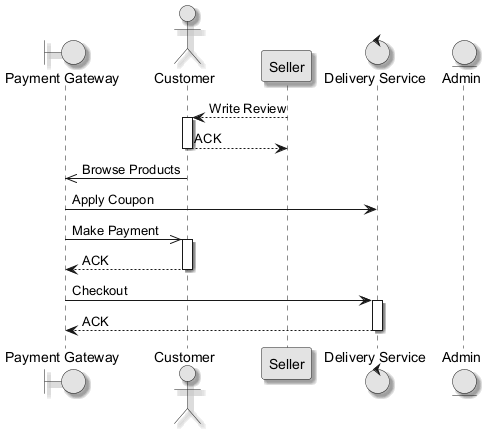

The diagram above was rendered by PlantUML. Its source (embedded in the PNG):
@startuml
skinparam monochrome true
skinparam shadowing true
boundary "Payment Gateway" as PG
actor "Customer" as C
participant "Seller" as S
control "Delivery Service" as DS
entity "Admin" as A
S --> C : Write Review
activate C
C --> S : ACK
deactivate C
C ->> PG : Browse Products
PG -> DS : Apply Coupon
PG ->> C : Make Payment
activate C
C --> PG : ACK
deactivate C
PG -> DS : Checkout
activate DS
DS --> PG : ACK
deactivate DS
@enduml